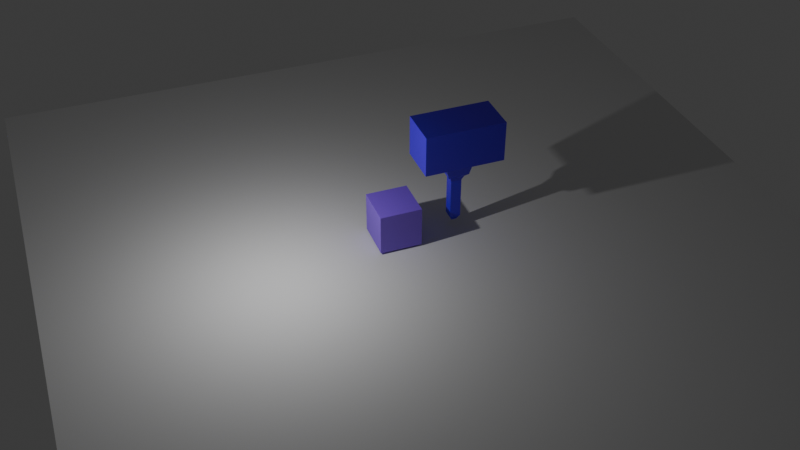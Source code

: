 # Source: untitled.blend  (saved by Blender 4.1.23; exported with 4.5.12 LTS)
import bpy
from mathutils import Matrix  # noqa: F401  (used for matrix-valued properties, if any)

bpy.ops.wm.read_factory_settings(use_empty=True)
scene = bpy.context.scene
scene.name = 'Scene'

# ---- collections
col_collection = bpy.data.collections.new('Collection'); scene.collection.children.link(col_collection)

# ---- materials (node trees are filled in below, after node groups)
mat_material_002 = bpy.data.materials.new('Material.002')
mat_material_002.use_transparent_shadow = False
mat_material_001 = bpy.data.materials.new('Material.001')
mat_material_001.use_transparent_shadow = False

# ---- material node trees
mat_material_002.use_nodes = True; mat_material_002.node_tree.nodes.clear()
_N = mat_material_002.node_tree.nodes; _L = mat_material_002.node_tree.links
n0 = _N.new('ShaderNodeBsdfPrincipled'); n0.name = 'Principled BSDF'; n0.location = (10, 300)
n0.inputs[0].default_value = (0.2537, 0.1022, 0.8007, 1.0)
n1 = _N.new('ShaderNodeOutputMaterial'); n1.name = 'Material Output'; n1.location = (300, 300)
_L.new(n0.outputs[0], n1.inputs[0])
n1.is_active_output = True
mat_material_001.use_nodes = True; mat_material_001.node_tree.nodes.clear()
_N = mat_material_001.node_tree.nodes; _L = mat_material_001.node_tree.links
n0 = _N.new('ShaderNodeBsdfPrincipled'); n0.name = 'Principled BSDF'; n0.location = (10, 300)
n0.inputs[0].default_value = (0.06577, 0.003051, 0.8004, 1.0)
n1 = _N.new('ShaderNodeOutputMaterial'); n1.name = 'Material Output'; n1.location = (300, 300)
_L.new(n0.outputs[0], n1.inputs[0])
n1.is_active_output = True

# ---- world
world_world = bpy.data.worlds.new('World'); scene.world = world_world
world_world.use_nodes = True; world_world.node_tree.nodes.clear()
_N = world_world.node_tree.nodes; _L = world_world.node_tree.links
n0 = _N.new('ShaderNodeOutputWorld'); n0.name = 'World Output'; n0.location = (300, 300)
n1 = _N.new('ShaderNodeBackground'); n1.name = 'Background'; n1.location = (10, 300)
n1.inputs[0].default_value = (0.05088, 0.05088, 0.05088, 1.0)
_L.new(n1.outputs[0], n0.inputs[0])
n0.is_active_output = True
world_world.color = (0.05088, 0.05088, 0.05088)
world_world.use_sun_shadow = False
world_world.sun_shadow_jitter_overblur = 0.0

# ---- cameras
cam_camera = bpy.data.cameras.new('Camera')
cam_camera.clip_end = 100.0
cam_camera.lens = 48.75
cam_camera.ortho_scale = 7.314

# ---- lights
light_light = bpy.data.lights.new('Light', 'POINT')
light_light.transmission_factor = 0.0
light_light.energy = 1206.0
light_light.shadow_soft_size = 0.1
light_light.shadow_maximum_resolution = 0.006
light_light.use_absolute_resolution = True

# ---- meshes
me_cube_002 = bpy.data.meshes.new('Cube.002')
me_cube_002.from_pydata([(-1.0, -1.0, -1.0), (-1.0, -1.0, 1.0), (-1.0, 1.0, -1.0), (-1.0, 1.0, 1.0), (1.0, -1.0, -1.0), (1.0, -1.0, 1.0), (1.0, 1.0, -1.0), (1.0, 1.0, 1.0)], [], [(0, 1, 3, 2), (2, 3, 7, 6), (6, 7, 5, 4), (4, 5, 1, 0), (2, 6, 4, 0), (7, 3, 1, 5)])
_uv = me_cube_002.uv_layers.new(name='UVMap')
_uv.uv.foreach_set('vector', [0.375, 0.0, 0.625, 0.0, 0.625, 0.25, 0.375, 0.25, 0.375, 0.25, 0.625, 0.25, 0.625, 0.5, 0.375, 0.5, 0.375, 0.5, 0.625, 0.5, 0.625, 0.75, 0.375, 0.75, 0.375, 0.75, 0.625, 0.75, 0.625, 1.0, 0.375, 1.0, 0.125, 0.5, 0.375, 0.5, 0.375, 0.75, 0.125, 0.75, 0.625, 0.5, 0.875, 0.5, 0.875, 0.75, 0.625, 0.75])
me_cube_002.materials.append(mat_material_002)
me_cube_002.update()
me_cube_003 = bpy.data.meshes.new('Cube.003')
me_cube_003.from_pydata([(-1.0, -1.0, -1.0), (-1.0, -1.0, 1.0), (-4.436, 0.1219, -0.1219), (-4.436, 0.1219, 0.1219), (1.0, -1.0, -1.0), (1.0, -1.0, 1.0), (1.0, 1.0, -1.0), (1.0, 1.0, 1.0), (-4.436, -0.1219, -0.1219), (-4.436, -0.1219, 0.1219), (1.0, -1.0, 1.0), (1.0, -1.0, -1.0), (-1.0, -1.0, -1.0), (-1.0, -1.0, 1.0), (1.0, -1.0, 1.0), (1.0, -1.0, -1.0), (-1.0, 1.0, -1.0), (-1.0, -1.0, -1.0), (-1.0, -1.0, 1.0), (-1.0, 1.0, 1.0), (-1.0, 0.6627, -0.6627), (-1.0, -0.6627, -0.6627), (-1.0, -0.6627, 0.6627), (-1.0, 0.6627, 0.6627), (-1.0, 0.6627, -0.6627), (-1.0, -0.6627, -0.6627), (-1.0, -0.6627, 0.6627), (-1.0, 0.6627, 0.6627), (-1.0, 0.6627, -0.6627), (-1.0, -0.6627, -0.6627), (-1.0, -0.6627, 0.6627), (-1.0, 0.6627, 0.6627), (-1.728, 0.5092, -0.5092), (-1.728, -0.5092, -0.5092), (-1.728, -0.5092, 0.5092), (-1.728, 0.5092, 0.5092), (-1.728, 0.5092, -0.5092), (-1.728, -0.5092, -0.5092), (-1.728, -0.5092, 0.5092), (-1.728, 0.5092, 0.5092), (-1.728, 0.5092, -0.5092), (-1.728, -0.5092, -0.5092), (-1.728, -0.5092, 0.5092), (-1.728, 0.5092, 0.5092), (-1.898, 0.3472, -0.3472), (-1.898, -0.3472, -0.3472), (-1.898, -0.3472, 0.3472), (-1.898, 0.3472, 0.3472), (-2.133, 0.2558, -0.2558), (-2.133, -0.2558, -0.2558), (-2.133, -0.2558, 0.2558), (-2.133, 0.2558, 0.2558), (-4.189, 0.2558, -0.2558), (-4.189, -0.2558, -0.2558), (-4.189, -0.2558, 0.2558), (-4.189, 0.2558, 0.2558), (-4.189, 0.2399, -0.2399), (-4.189, -0.2399, -0.2399), (-4.189, -0.2399, 0.2399), (-4.189, 0.2399, 0.2399), (-1.0, 1.0, -1.827), (-1.0, -1.0, -1.827), (1.0, 1.0, -1.827), (1.0, -1.0, -1.827), (-1.0, -1.0, 2.0), (-1.0, 1.0, 2.0), (1.0, 1.0, 2.0), (1.0, -1.0, 2.0)], [], [(8, 9, 3, 2), (16, 19, 7, 6), (6, 7, 10, 11), (4, 5, 1, 0), (16, 6, 62, 60), (19, 18, 64, 65), (12, 13, 18, 17), (14, 15, 11, 10), (15, 12, 17, 11), (13, 14, 10, 18), (0, 1, 13, 12), (5, 4, 15, 14), (4, 0, 12, 15), (1, 5, 14, 13), (21, 20, 16, 17), (22, 21, 17, 18), (23, 22, 18, 19), (20, 23, 19, 16), (25, 24, 20, 21), (26, 25, 21, 22), (27, 26, 22, 23), (24, 27, 23, 20), (29, 28, 24, 25), (30, 29, 25, 26), (31, 30, 26, 27), (28, 31, 27, 24), (33, 32, 28, 29), (34, 33, 29, 30), (35, 34, 30, 31), (32, 35, 31, 28), (37, 36, 32, 33), (38, 37, 33, 34), (39, 38, 34, 35), (36, 39, 35, 32), (41, 40, 36, 37), (42, 41, 37, 38), (43, 42, 38, 39), (40, 43, 39, 36), (45, 44, 40, 41), (46, 45, 41, 42), (47, 46, 42, 43), (44, 47, 43, 40), (49, 48, 44, 45), (50, 49, 45, 46), (51, 50, 46, 47), (48, 51, 47, 44), (53, 52, 48, 49), (54, 53, 49, 50), (55, 54, 50, 51), (52, 55, 51, 48), (57, 56, 52, 53), (58, 57, 53, 54), (59, 58, 54, 55), (56, 59, 55, 52), (8, 2, 56, 57), (9, 8, 57, 58), (3, 9, 58, 59), (2, 3, 59, 56), (60, 62, 63, 61), (17, 16, 60, 61), (6, 11, 63, 62), (11, 17, 61, 63), (66, 65, 64, 67), (18, 10, 67, 64), (7, 19, 65, 66), (10, 7, 66, 67)])
_uv = me_cube_003.uv_layers.new(name='UVMap')
_uv.uv.foreach_set('vector', [0.4848, 0.1098, 0.5152, 0.1098, 0.5152, 0.1402, 0.4848, 0.1402, 0.375, 0.25, 0.625, 0.25, 0.625, 0.5, 0.375, 0.5, 0.375, 0.5, 0.625, 0.5, 0.625, 0.75, 0.375, 0.75, 0.375, 0.75, 0.625, 0.75, 0.625, 1.0, 0.375, 1.0, 0.375, 0.25, 0.375, 0.5, 0.375, 0.5, 0.375, 0.25, 0.625, 0.25, 0.625, 0.0, 0.625, 0.0, 0.625, 0.25, 0.0, 0.0, 0.0, 0.0, 0.0, 0.0, 0.0, 0.0, 0.0, 0.0, 0.0, 0.0, 0.0, 0.0, 0.0, 0.0, 0.375, 0.75, 0.375, 1.0, 0.375, 1.0, 0.375, 0.75, 0.625, 1.0, 0.625, 0.75, 0.625, 0.75, 0.625, 1.0, 0.375, 1.0, 0.625, 1.0, 0.625, 1.0, 0.375, 1.0, 0.625, 0.75, 0.375, 0.75, 0.375, 0.75, 0.625, 0.75, 0.375, 0.75, 0.375, 1.0, 0.375, 1.0, 0.375, 0.75, 0.625, 1.0, 0.625, 0.75, 0.625, 0.75, 0.625, 1.0, 0.4172, 0.04217, 0.4172, 0.2078, 0.375, 0.25, 0.375, 0.0, 0.5828, 0.04217, 0.4172, 0.04217, 0.375, 0.0, 0.625, 0.0, 0.5828, 0.2078, 0.5828, 0.04217, 0.625, 0.0, 0.625, 0.25, 0.4172, 0.2078, 0.5828, 0.2078, 0.625, 0.25, 0.375, 0.25, 0.4172, 0.04217, 0.4172, 0.2078, 0.4172, 0.2078, 0.4172, 0.04217, 0.0, 0.0, 0.0, 0.0, 0.0, 0.0, 0.0, 0.0, 0.5828, 0.2078, 0.5828, 0.04217, 0.5828, 0.04217, 0.5828, 0.2078, 0.0, 0.0, 0.0, 0.0, 0.0, 0.0, 0.0, 0.0, 0.4172, 0.04217, 0.4172, 0.2078, 0.4172, 0.2078, 0.4172, 0.04217, 0.0, 0.0, 0.0, 0.0, 0.0, 0.0, 0.0, 0.0, 0.5828, 0.2078, 0.5828, 0.04217, 0.5828, 0.04217, 0.5828, 0.2078, 0.0, 0.0, 0.0, 0.0, 0.0, 0.0, 0.0, 0.0, 0.4364, 0.06135, 0.4364, 0.1886, 0.4172, 0.2078, 0.4172, 0.04217, 0.5636, 0.06135, 0.4364, 0.06135, 0.4172, 0.04217, 0.5828, 0.04217, 0.5636, 0.1886, 0.5636, 0.06135, 0.5828, 0.04217, 0.5828, 0.2078, 0.4364, 0.1886, 0.5636, 0.1886, 0.5828, 0.2078, 0.4172, 0.2078, 0.4364, 0.06135, 0.4364, 0.1886, 0.4364, 0.1886, 0.4364, 0.06135, 0.0, 0.0, 0.0, 0.0, 0.0, 0.0, 0.0, 0.0, 0.5636, 0.1886, 0.5636, 0.06135, 0.5636, 0.06135, 0.5636, 0.1886, 0.0, 0.0, 0.0, 0.0, 0.0, 0.0, 0.0, 0.0, 0.4364, 0.06135, 0.4364, 0.1886, 0.4364, 0.1886, 0.4364, 0.06135, 0.0, 0.0, 0.0, 0.0, 0.0, 0.0, 0.0, 0.0, 0.5636, 0.1886, 0.5636, 0.06135, 0.5636, 0.06135, 0.5636, 0.1886, 0.0, 0.0, 0.0, 0.0, 0.0, 0.0, 0.0, 0.0, 0.4566, 0.0816, 0.4566, 0.1684, 0.4364, 0.1886, 0.4364, 0.06135, 0.5434, 0.0816, 0.4566, 0.0816, 0.4364, 0.06135, 0.5636, 0.06135, 0.5434, 0.1684, 0.5434, 0.0816, 0.5636, 0.06135, 0.5636, 0.1886, 0.4566, 0.1684, 0.5434, 0.1684, 0.5636, 0.1886, 0.4364, 0.1886, 0.468, 0.09303, 0.468, 0.157, 0.4566, 0.1684, 0.4566, 0.0816, 0.532, 0.09303, 0.468, 0.09303, 0.4566, 0.0816, 0.5434, 0.0816, 0.532, 0.157, 0.532, 0.09303, 0.5434, 0.0816, 0.5434, 0.1684, 0.468, 0.157, 0.532, 0.157, 0.5434, 0.1684, 0.4566, 0.1684, 0.468, 0.09303, 0.468, 0.157, 0.468, 0.157, 0.468, 0.09303, 0.532, 0.09303, 0.468, 0.09303, 0.468, 0.09303, 0.532, 0.09303, 0.532, 0.157, 0.532, 0.09303, 0.532, 0.09303, 0.532, 0.157, 0.468, 0.157, 0.532, 0.157, 0.532, 0.157, 0.468, 0.157, 0.47, 0.09501, 0.47, 0.155, 0.468, 0.157, 0.468, 0.09303, 0.53, 0.09501, 0.47, 0.09501, 0.468, 0.09303, 0.532, 0.09303, 0.53, 0.155, 0.53, 0.09501, 0.532, 0.09303, 0.532, 0.157, 0.47, 0.155, 0.53, 0.155, 0.532, 0.157, 0.468, 0.157, 0.4848, 0.1098, 0.4848, 0.1402, 0.47, 0.155, 0.47, 0.09501, 0.5152, 0.1098, 0.4848, 0.1098, 0.47, 0.09501, 0.53, 0.09501, 0.5152, 0.1402, 0.5152, 0.1098, 0.53, 0.09501, 0.53, 0.155, 0.4848, 0.1402, 0.5152, 0.1402, 0.53, 0.155, 0.47, 0.155, 0.125, 0.5, 0.375, 0.5, 0.375, 0.75, 0.125, 0.75, 0.375, 0.0, 0.375, 0.25, 0.375, 0.25, 0.375, 0.0, 0.375, 0.5, 0.375, 0.75, 0.375, 0.75, 0.375, 0.5, 0.375, 0.75, 0.375, 1.0, 0.375, 1.0, 0.375, 0.75, 0.625, 0.5, 0.875, 0.5, 0.875, 0.75, 0.625, 0.75, 0.625, 1.0, 0.625, 0.75, 0.625, 0.75, 0.625, 1.0, 0.625, 0.5, 0.625, 0.25, 0.625, 0.25, 0.625, 0.5, 0.625, 0.75, 0.625, 0.5, 0.625, 0.5, 0.625, 0.75])
me_cube_003.materials.append(mat_material_001)
me_cube_003.update()
me_plane = bpy.data.meshes.new('Plane')
me_plane.from_pydata([(-1.0, -1.0, 0.0), (1.0, -1.0, 0.0), (-1.0, 1.0, 0.0), (1.0, 1.0, 0.0)], [], [(0, 1, 3, 2)])
_uv = me_plane.uv_layers.new(name='UVMap')
_uv.uv.foreach_set('vector', [0.0, 0.0, 1.0, 0.0, 1.0, 1.0, 0.0, 1.0])
me_plane.update()

# ---- objects
ob_light = bpy.data.objects.new('Light', light_light)
ob_camera = bpy.data.objects.new('Camera', cam_camera)
ob_cube_001 = bpy.data.objects.new('Cube.001', me_cube_002)
ob_cube_002 = bpy.data.objects.new('Cube.002', me_cube_003)
ob_plane = bpy.data.objects.new('Plane', me_plane)

# ---- transforms, parenting, visibility, modifiers, constraints
ob_light.location = (5.895, 1.583, 5.658)
ob_light.rotation_euler = (0.6503, 0.05522, 1.866)
ob_light.lock_rotations_4d = False
ob_light.empty_display_type = 'ARROWS'
ob_light.color = (0.0, 0.0, 0.0, 0.0)
ob_light.lineart.crease_threshold = 0.0
ob_camera.location = (13.75, 37.63, 30.12)
ob_camera.rotation_euler = (0.9208, -1.329e-06, 2.784)
ob_camera.lock_rotations_4d = False
ob_camera.empty_display_type = 'ARROWS'
ob_camera.color = (0.0, 0.0, 0.0, 0.0)
ob_camera.display_type = 'WIRE'
ob_camera.lineart.crease_threshold = 0.0
ob_cube_001.location = (-0.007082, 0.0, 0.0)
ob_cube_002.location = (-3.0, -0.04369, 3.72)
ob_cube_002.rotation_euler = (-0.0, -1.571, 0.0)
ob_plane.location = (-1.202, 0.01281, -1.101)
ob_plane.scale = (17.46, 17.46, 0.5412)

# ---- collection membership
col_collection.objects.link(ob_light)
col_collection.objects.link(ob_camera)
col_collection.objects.link(ob_cube_001)
col_collection.objects.link(ob_cube_002)
col_collection.objects.link(ob_plane)

# ---- scene / render settings (as saved in the file)
scene.camera = ob_camera
scene.frame_start = 1; scene.frame_end = 250; scene.frame_set(51)
scene.render.engine = 'BLENDER_EEVEE_NEXT'
scene.cycles.sampling_pattern = 'TABULATED_SOBOL'
scene.eevee.ray_tracing_options.trace_max_roughness = 0.0
bpy.context.view_layer.update()
